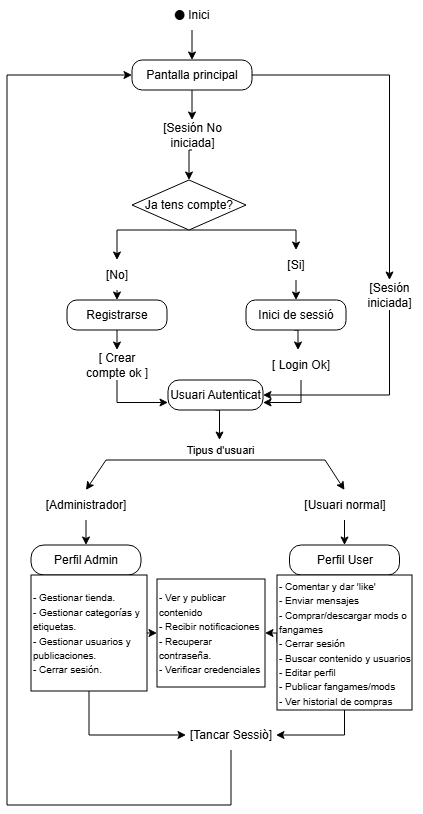

The diagram above was exported from draw.io. Its source (the exported page's mxGraphModel, read from the mxfile embedded in the PNG):
<mxGraphModel dx="496" dy="251" grid="1" gridSize="10" guides="1" tooltips="1" connect="1" arrows="1" fold="1" page="1" pageScale="1" pageWidth="827" pageHeight="1169" math="0" shadow="0">
  <root>
    <mxCell id="0" />
    <mxCell id="1" parent="0" />
    <mxCell id="ohbXlTXHMgt9pDRwOjKF-1" value="⬤ Inici" style="text;html=1;whiteSpace=wrap;strokeColor=none;fillColor=none;align=center;verticalAlign=middle;rounded=0;" parent="1" vertex="1">
      <mxGeometry x="265" y="20" width="60" height="30" as="geometry" />
    </mxCell>
    <mxCell id="ohbXlTXHMgt9pDRwOjKF-2" value="" style="endArrow=classic;html=1;rounded=0;exitX=0.5;exitY=1;exitDx=0;exitDy=0;entryX=0.5;entryY=0;entryDx=0;entryDy=0;" parent="1" source="ohbXlTXHMgt9pDRwOjKF-1" target="ohbXlTXHMgt9pDRwOjKF-3" edge="1">
      <mxGeometry width="50" height="50" relative="1" as="geometry">
        <mxPoint x="380" y="220" as="sourcePoint" />
        <mxPoint x="250" y="75" as="targetPoint" />
      </mxGeometry>
    </mxCell>
    <mxCell id="Pg3cSchG7zz20OQXj9IC-24" style="edgeStyle=orthogonalEdgeStyle;rounded=0;orthogonalLoop=1;jettySize=auto;html=1;exitX=0.5;exitY=1;exitDx=0;exitDy=0;entryX=0.5;entryY=0;entryDx=0;entryDy=0;" edge="1" parent="1" source="ohbXlTXHMgt9pDRwOjKF-3" target="Pg3cSchG7zz20OQXj9IC-20">
      <mxGeometry relative="1" as="geometry" />
    </mxCell>
    <mxCell id="Pg3cSchG7zz20OQXj9IC-26" style="edgeStyle=orthogonalEdgeStyle;rounded=0;orthogonalLoop=1;jettySize=auto;html=1;exitX=1;exitY=0.5;exitDx=0;exitDy=0;entryX=0.5;entryY=0;entryDx=0;entryDy=0;" edge="1" parent="1" source="ohbXlTXHMgt9pDRwOjKF-3" target="Pg3cSchG7zz20OQXj9IC-27">
      <mxGeometry relative="1" as="geometry">
        <mxPoint x="560" y="250" as="targetPoint" />
      </mxGeometry>
    </mxCell>
    <mxCell id="ohbXlTXHMgt9pDRwOjKF-3" value="Pantalla principal" style="rounded=1;whiteSpace=wrap;html=1;arcSize=34;" parent="1" vertex="1">
      <mxGeometry x="235" y="80" width="120" height="30" as="geometry" />
    </mxCell>
    <mxCell id="ohbXlTXHMgt9pDRwOjKF-9" style="edgeStyle=orthogonalEdgeStyle;rounded=0;orthogonalLoop=1;jettySize=auto;html=1;entryX=0.5;entryY=0;entryDx=0;entryDy=0;" parent="1" target="ohbXlTXHMgt9pDRwOjKF-11" edge="1">
      <mxGeometry relative="1" as="geometry">
        <mxPoint x="220" y="250" as="sourcePoint" />
        <mxPoint x="370" y="260" as="targetPoint" />
        <Array as="points">
          <mxPoint x="399" y="250" />
        </Array>
      </mxGeometry>
    </mxCell>
    <mxCell id="ohbXlTXHMgt9pDRwOjKF-12" style="edgeStyle=orthogonalEdgeStyle;rounded=0;orthogonalLoop=1;jettySize=auto;html=1;entryX=0.5;entryY=0;entryDx=0;entryDy=0;" parent="1" target="ohbXlTXHMgt9pDRwOjKF-13" edge="1">
      <mxGeometry relative="1" as="geometry">
        <mxPoint x="220" y="250" as="sourcePoint" />
        <mxPoint x="220" y="260" as="targetPoint" />
      </mxGeometry>
    </mxCell>
    <mxCell id="eMd37H4WUoonNqIiGPm0-11" style="edgeStyle=orthogonalEdgeStyle;rounded=0;orthogonalLoop=1;jettySize=auto;html=1;exitX=0.5;exitY=1;exitDx=0;exitDy=0;entryX=0.5;entryY=0;entryDx=0;entryDy=0;" parent="1" source="ohbXlTXHMgt9pDRwOjKF-7" target="ohbXlTXHMgt9pDRwOjKF-19" edge="1">
      <mxGeometry relative="1" as="geometry" />
    </mxCell>
    <mxCell id="ohbXlTXHMgt9pDRwOjKF-7" value="Registrarse" style="rounded=1;whiteSpace=wrap;html=1;arcSize=33;" parent="1" vertex="1">
      <mxGeometry x="170" y="320" width="100" height="30" as="geometry" />
    </mxCell>
    <mxCell id="eMd37H4WUoonNqIiGPm0-13" style="edgeStyle=orthogonalEdgeStyle;rounded=0;orthogonalLoop=1;jettySize=auto;html=1;exitX=0.75;exitY=1;exitDx=0;exitDy=0;entryX=0.5;entryY=0;entryDx=0;entryDy=0;" parent="1" edge="1">
      <mxGeometry relative="1" as="geometry">
        <mxPoint x="397" y="350" as="sourcePoint" />
        <mxPoint x="401" y="370" as="targetPoint" />
      </mxGeometry>
    </mxCell>
    <mxCell id="ohbXlTXHMgt9pDRwOjKF-8" value="Inici de sessió" style="rounded=1;whiteSpace=wrap;html=1;arcSize=31;" parent="1" vertex="1">
      <mxGeometry x="349" y="320" width="100" height="30" as="geometry" />
    </mxCell>
    <mxCell id="Pg3cSchG7zz20OQXj9IC-10" style="edgeStyle=orthogonalEdgeStyle;rounded=0;orthogonalLoop=1;jettySize=auto;html=1;exitX=0.5;exitY=1;exitDx=0;exitDy=0;entryX=0.5;entryY=0;entryDx=0;entryDy=0;" edge="1" parent="1" source="ohbXlTXHMgt9pDRwOjKF-11" target="ohbXlTXHMgt9pDRwOjKF-8">
      <mxGeometry relative="1" as="geometry" />
    </mxCell>
    <mxCell id="ohbXlTXHMgt9pDRwOjKF-11" value="[Si]" style="text;html=1;whiteSpace=wrap;strokeColor=none;fillColor=none;align=center;verticalAlign=middle;rounded=0;" parent="1" vertex="1">
      <mxGeometry x="369" y="270" width="60" height="30" as="geometry" />
    </mxCell>
    <mxCell id="eMd37H4WUoonNqIiGPm0-9" style="edgeStyle=orthogonalEdgeStyle;rounded=0;orthogonalLoop=1;jettySize=auto;html=1;exitX=0.5;exitY=1;exitDx=0;exitDy=0;entryX=0.5;entryY=0;entryDx=0;entryDy=0;" parent="1" source="ohbXlTXHMgt9pDRwOjKF-13" target="ohbXlTXHMgt9pDRwOjKF-7" edge="1">
      <mxGeometry relative="1" as="geometry" />
    </mxCell>
    <mxCell id="ohbXlTXHMgt9pDRwOjKF-13" value="[No]" style="text;html=1;whiteSpace=wrap;strokeColor=none;fillColor=none;align=center;verticalAlign=middle;rounded=0;" parent="1" vertex="1">
      <mxGeometry x="190" y="280" width="60" height="30" as="geometry" />
    </mxCell>
    <mxCell id="ohbXlTXHMgt9pDRwOjKF-22" style="edgeStyle=orthogonalEdgeStyle;rounded=0;orthogonalLoop=1;jettySize=auto;html=1;exitX=0.5;exitY=1;exitDx=0;exitDy=0;" parent="1" source="ohbXlTXHMgt9pDRwOjKF-14" edge="1">
      <mxGeometry relative="1" as="geometry">
        <mxPoint x="322.5" y="460" as="targetPoint" />
        <mxPoint x="300" y="450" as="sourcePoint" />
      </mxGeometry>
    </mxCell>
    <mxCell id="ohbXlTXHMgt9pDRwOjKF-23" value="Tipus d'usuari" style="edgeLabel;html=1;align=center;verticalAlign=middle;resizable=0;points=[];" parent="ohbXlTXHMgt9pDRwOjKF-22" connectable="0" vertex="1">
      <mxGeometry x="1" y="-7" relative="1" as="geometry">
        <mxPoint x="7" y="10" as="offset" />
      </mxGeometry>
    </mxCell>
    <mxCell id="ohbXlTXHMgt9pDRwOjKF-14" value="Usuari Autenticat" style="rounded=1;whiteSpace=wrap;html=1;arcSize=37;" parent="1" vertex="1">
      <mxGeometry x="271" y="400" width="95" height="30" as="geometry" />
    </mxCell>
    <mxCell id="eMd37H4WUoonNqIiGPm0-19" style="edgeStyle=orthogonalEdgeStyle;rounded=0;orthogonalLoop=1;jettySize=auto;html=1;exitX=0.5;exitY=1;exitDx=0;exitDy=0;entryX=0;entryY=0.75;entryDx=0;entryDy=0;" parent="1" source="ohbXlTXHMgt9pDRwOjKF-19" target="ohbXlTXHMgt9pDRwOjKF-14" edge="1">
      <mxGeometry relative="1" as="geometry" />
    </mxCell>
    <mxCell id="ohbXlTXHMgt9pDRwOjKF-19" value="[ Crear compte ok ]" style="text;html=1;whiteSpace=wrap;strokeColor=none;fillColor=none;align=center;verticalAlign=middle;rounded=0;" parent="1" vertex="1">
      <mxGeometry x="180" y="370" width="80" height="30" as="geometry" />
    </mxCell>
    <mxCell id="ohbXlTXHMgt9pDRwOjKF-20" value="Perfil Admin" style="rounded=1;whiteSpace=wrap;html=1;arcSize=43;" parent="1" vertex="1">
      <mxGeometry x="134" y="565" width="110" height="30" as="geometry" />
    </mxCell>
    <mxCell id="ohbXlTXHMgt9pDRwOjKF-21" value="Perfil User" style="rounded=1;whiteSpace=wrap;html=1;arcSize=39;" parent="1" vertex="1">
      <mxGeometry x="392.5" y="565" width="110" height="30" as="geometry" />
    </mxCell>
    <mxCell id="ohbXlTXHMgt9pDRwOjKF-31" style="edgeStyle=orthogonalEdgeStyle;rounded=0;orthogonalLoop=1;jettySize=auto;html=1;exitX=0.5;exitY=1;exitDx=0;exitDy=0;entryX=0.5;entryY=0;entryDx=0;entryDy=0;" parent="1" source="ohbXlTXHMgt9pDRwOjKF-30" target="ohbXlTXHMgt9pDRwOjKF-20" edge="1">
      <mxGeometry relative="1" as="geometry" />
    </mxCell>
    <mxCell id="ohbXlTXHMgt9pDRwOjKF-30" value="[Administrador]" style="text;html=1;whiteSpace=wrap;strokeColor=none;fillColor=none;align=center;verticalAlign=middle;rounded=0;" parent="1" vertex="1">
      <mxGeometry x="159" y="510" width="60" height="30" as="geometry" />
    </mxCell>
    <mxCell id="ohbXlTXHMgt9pDRwOjKF-33" style="edgeStyle=orthogonalEdgeStyle;rounded=0;orthogonalLoop=1;jettySize=auto;html=1;exitX=0.5;exitY=1;exitDx=0;exitDy=0;entryX=0.5;entryY=0;entryDx=0;entryDy=0;" parent="1" source="ohbXlTXHMgt9pDRwOjKF-32" target="ohbXlTXHMgt9pDRwOjKF-21" edge="1">
      <mxGeometry relative="1" as="geometry" />
    </mxCell>
    <mxCell id="ohbXlTXHMgt9pDRwOjKF-32" value="[Usuari normal]" style="text;html=1;whiteSpace=wrap;strokeColor=none;fillColor=none;align=center;verticalAlign=middle;rounded=0;" parent="1" vertex="1">
      <mxGeometry x="402.5" y="510" width="90" height="30" as="geometry" />
    </mxCell>
    <mxCell id="ohbXlTXHMgt9pDRwOjKF-39" style="edgeStyle=orthogonalEdgeStyle;rounded=0;orthogonalLoop=1;jettySize=auto;html=1;exitX=0.5;exitY=1;exitDx=0;exitDy=0;entryX=1;entryY=0.5;entryDx=0;entryDy=0;" parent="1" source="ohbXlTXHMgt9pDRwOjKF-35" target="ohbXlTXHMgt9pDRwOjKF-37" edge="1">
      <mxGeometry relative="1" as="geometry" />
    </mxCell>
    <mxCell id="Pg3cSchG7zz20OQXj9IC-9" style="edgeStyle=orthogonalEdgeStyle;rounded=0;orthogonalLoop=1;jettySize=auto;html=1;exitX=0;exitY=0.5;exitDx=0;exitDy=0;entryX=1;entryY=0.5;entryDx=0;entryDy=0;" edge="1" parent="1" source="ohbXlTXHMgt9pDRwOjKF-35" target="Pg3cSchG7zz20OQXj9IC-2">
      <mxGeometry relative="1" as="geometry">
        <Array as="points">
          <mxPoint x="380" y="653" />
        </Array>
      </mxGeometry>
    </mxCell>
    <mxCell id="ohbXlTXHMgt9pDRwOjKF-35" value="&lt;div&gt;&lt;span style=&quot;font-size: 10px; background-color: transparent; color: light-dark(rgb(0, 0, 0), rgb(255, 255, 255));&quot;&gt;- Comentar y dar 'like'&lt;/span&gt;&lt;/div&gt;&lt;div&gt;&lt;font style=&quot;font-size: 10px;&quot;&gt;- Enviar mensajes&lt;/font&gt;&lt;/div&gt;&lt;div&gt;&lt;font style=&quot;font-size: 10px;&quot;&gt;- Comprar/descargar mods o fangames&lt;/font&gt;&lt;/div&gt;&lt;div&gt;&lt;font style=&quot;font-size: 10px;&quot;&gt;- Cerrar sesión&lt;/font&gt;&lt;/div&gt;&lt;div&gt;&lt;font style=&quot;font-size: 10px;&quot;&gt;- Buscar contenido y usuarios&lt;/font&gt;&lt;/div&gt;&lt;div&gt;&lt;font style=&quot;font-size: 10px;&quot;&gt;- Editar perfil&lt;/font&gt;&lt;/div&gt;&lt;div&gt;&lt;font style=&quot;font-size: 10px;&quot;&gt;- Publicar fangames/mods&lt;/font&gt;&lt;/div&gt;&lt;div&gt;&lt;font style=&quot;font-size: 10px;&quot;&gt;- Ver historial de compras&lt;/font&gt;&lt;/div&gt;" style="whiteSpace=wrap;html=1;aspect=fixed;align=left;" parent="1" vertex="1">
      <mxGeometry x="380" y="595" width="135" height="135" as="geometry" />
    </mxCell>
    <mxCell id="ohbXlTXHMgt9pDRwOjKF-40" style="edgeStyle=orthogonalEdgeStyle;rounded=0;orthogonalLoop=1;jettySize=auto;html=1;exitX=0.5;exitY=1;exitDx=0;exitDy=0;entryX=0;entryY=0.5;entryDx=0;entryDy=0;" parent="1" source="ohbXlTXHMgt9pDRwOjKF-36" target="ohbXlTXHMgt9pDRwOjKF-37" edge="1">
      <mxGeometry relative="1" as="geometry" />
    </mxCell>
    <mxCell id="Pg3cSchG7zz20OQXj9IC-7" style="edgeStyle=orthogonalEdgeStyle;rounded=0;orthogonalLoop=1;jettySize=auto;html=1;exitX=1;exitY=0.5;exitDx=0;exitDy=0;entryX=0;entryY=0.5;entryDx=0;entryDy=0;" edge="1" parent="1" source="ohbXlTXHMgt9pDRwOjKF-36" target="Pg3cSchG7zz20OQXj9IC-2">
      <mxGeometry relative="1" as="geometry" />
    </mxCell>
    <mxCell id="ohbXlTXHMgt9pDRwOjKF-36" value="&lt;div&gt;&lt;span style=&quot;font-size: 10px; background-color: transparent; color: light-dark(rgb(0, 0, 0), rgb(255, 255, 255));&quot;&gt;- Gestionar tienda.&lt;/span&gt;&lt;/div&gt;&lt;div&gt;&lt;font style=&quot;font-size: 10px;&quot;&gt;- Gestionar categorías y etiquetas.&lt;/font&gt;&lt;/div&gt;&lt;div&gt;&lt;font style=&quot;font-size: 10px;&quot;&gt;- Gestionar usuarios y publicaciones.&lt;/font&gt;&lt;/div&gt;&lt;div&gt;&lt;font style=&quot;font-size: 10px;&quot;&gt;- Cerrar sesión.&lt;/font&gt;&lt;/div&gt;" style="whiteSpace=wrap;html=1;aspect=fixed;align=left;" parent="1" vertex="1">
      <mxGeometry x="134" y="595" width="116" height="116" as="geometry" />
    </mxCell>
    <mxCell id="ohbXlTXHMgt9pDRwOjKF-37" value="[Tancar Sessiò]" style="text;html=1;whiteSpace=wrap;strokeColor=none;fillColor=none;align=center;verticalAlign=middle;rounded=0;" parent="1" vertex="1">
      <mxGeometry x="289" y="740" width="90" height="30" as="geometry" />
    </mxCell>
    <mxCell id="eMd37H4WUoonNqIiGPm0-20" style="edgeStyle=orthogonalEdgeStyle;rounded=0;orthogonalLoop=1;jettySize=auto;html=1;exitX=0.5;exitY=1;exitDx=0;exitDy=0;entryX=1;entryY=0.75;entryDx=0;entryDy=0;" parent="1" source="eMd37H4WUoonNqIiGPm0-2" target="ohbXlTXHMgt9pDRwOjKF-14" edge="1">
      <mxGeometry relative="1" as="geometry" />
    </mxCell>
    <mxCell id="eMd37H4WUoonNqIiGPm0-2" value="[ Login Ok]" style="text;html=1;whiteSpace=wrap;strokeColor=none;fillColor=none;align=center;verticalAlign=middle;rounded=0;" parent="1" vertex="1">
      <mxGeometry x="364" y="370" width="80" height="30" as="geometry" />
    </mxCell>
    <mxCell id="eMd37H4WUoonNqIiGPm0-4" value="" style="edgeStyle=none;orthogonalLoop=1;jettySize=auto;html=1;rounded=0;entryX=0.5;entryY=0;entryDx=0;entryDy=0;" parent="1" target="ohbXlTXHMgt9pDRwOjKF-32" edge="1">
      <mxGeometry width="100" relative="1" as="geometry">
        <mxPoint x="209" y="480" as="sourcePoint" />
        <mxPoint x="465" y="500" as="targetPoint" />
        <Array as="points">
          <mxPoint x="428" y="480" />
        </Array>
      </mxGeometry>
    </mxCell>
    <mxCell id="eMd37H4WUoonNqIiGPm0-5" value="" style="edgeStyle=none;orthogonalLoop=1;jettySize=auto;html=1;rounded=0;entryX=0.5;entryY=0;entryDx=0;entryDy=0;" parent="1" target="ohbXlTXHMgt9pDRwOjKF-30" edge="1">
      <mxGeometry width="100" relative="1" as="geometry">
        <mxPoint x="209" y="480" as="sourcePoint" />
        <mxPoint x="309" y="500" as="targetPoint" />
        <Array as="points" />
      </mxGeometry>
    </mxCell>
    <mxCell id="eMd37H4WUoonNqIiGPm0-7" value="Ja tens compte?" style="rhombus;whiteSpace=wrap;html=1;" parent="1" vertex="1">
      <mxGeometry x="235" y="200" width="114" height="50" as="geometry" />
    </mxCell>
    <mxCell id="Pg3cSchG7zz20OQXj9IC-1" style="edgeStyle=orthogonalEdgeStyle;rounded=0;orthogonalLoop=1;jettySize=auto;html=1;entryX=0;entryY=0.5;entryDx=0;entryDy=0;" edge="1" parent="1" source="ohbXlTXHMgt9pDRwOjKF-37" target="ohbXlTXHMgt9pDRwOjKF-3">
      <mxGeometry relative="1" as="geometry">
        <mxPoint x="275.4999999999999" y="825" as="sourcePoint" />
        <Array as="points">
          <mxPoint x="334" y="825" />
          <mxPoint x="110" y="825" />
          <mxPoint x="110" y="95" />
        </Array>
      </mxGeometry>
    </mxCell>
    <mxCell id="Pg3cSchG7zz20OQXj9IC-2" value="&lt;span style=&quot;font-size: 10px;&quot;&gt;- Ver y publicar contenido&lt;/span&gt;&lt;div&gt;&lt;span style=&quot;font-size: 10px;&quot;&gt;- Recibir notificaciones&lt;/span&gt;&lt;/div&gt;&lt;div&gt;&lt;span style=&quot;font-size: 10px;&quot;&gt;- Recuperar contraseña.&lt;/span&gt;&lt;/div&gt;&lt;div&gt;&lt;span style=&quot;font-size: 10px;&quot;&gt;- Verificar credenciales&lt;/span&gt;&lt;/div&gt;" style="whiteSpace=wrap;html=1;aspect=fixed;align=left;" vertex="1" parent="1">
      <mxGeometry x="260" y="599" width="108" height="108" as="geometry" />
    </mxCell>
    <mxCell id="Pg3cSchG7zz20OQXj9IC-25" style="edgeStyle=orthogonalEdgeStyle;rounded=0;orthogonalLoop=1;jettySize=auto;html=1;exitX=0.5;exitY=1;exitDx=0;exitDy=0;entryX=0.5;entryY=0;entryDx=0;entryDy=0;" edge="1" parent="1" source="Pg3cSchG7zz20OQXj9IC-20" target="eMd37H4WUoonNqIiGPm0-7">
      <mxGeometry relative="1" as="geometry" />
    </mxCell>
    <mxCell id="Pg3cSchG7zz20OQXj9IC-20" value="[Sesión No iniciada]" style="text;html=1;whiteSpace=wrap;strokeColor=none;fillColor=none;align=center;verticalAlign=middle;rounded=0;" vertex="1" parent="1">
      <mxGeometry x="262.5" y="140" width="65" height="30" as="geometry" />
    </mxCell>
    <mxCell id="Pg3cSchG7zz20OQXj9IC-28" style="edgeStyle=orthogonalEdgeStyle;rounded=0;orthogonalLoop=1;jettySize=auto;html=1;exitX=0.5;exitY=1;exitDx=0;exitDy=0;entryX=1;entryY=0.5;entryDx=0;entryDy=0;" edge="1" parent="1" source="Pg3cSchG7zz20OQXj9IC-27" target="ohbXlTXHMgt9pDRwOjKF-14">
      <mxGeometry relative="1" as="geometry" />
    </mxCell>
    <mxCell id="Pg3cSchG7zz20OQXj9IC-27" value="[Sesión iniciada]" style="text;html=1;whiteSpace=wrap;strokeColor=none;fillColor=none;align=center;verticalAlign=middle;rounded=0;" vertex="1" parent="1">
      <mxGeometry x="460" y="300" width="65" height="30" as="geometry" />
    </mxCell>
  </root>
</mxGraphModel>